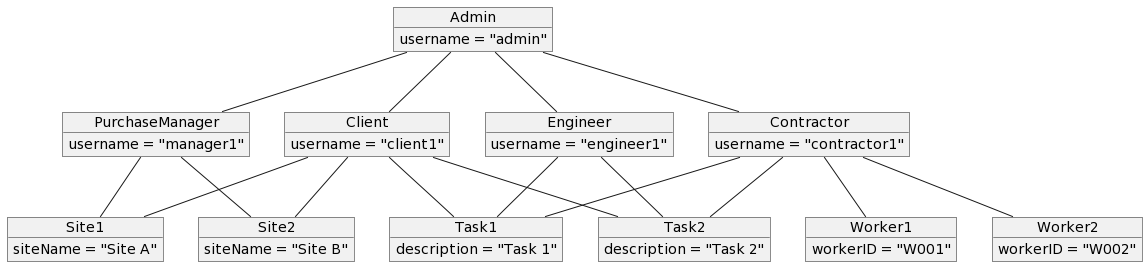

The diagram above was rendered by PlantUML. Its source (embedded in the PNG):
@startuml
object Admin
object Client
object Contractor
object Engineer
object PurchaseManager

Admin : username = "admin"
Client : username = "client1"
Contractor : username = "contractor1"
Engineer : username = "engineer1"
PurchaseManager : username = "manager1"

object Site1
object Site2
object Task1
object Task2
object Worker1
object Worker2

Site1 : siteName = "Site A"
Site2 : siteName = "Site B"
Task1 : description = "Task 1"
Task2 : description = "Task 2"
Worker1 : workerID = "W001"
Worker2 : workerID = "W002"

Admin -- Client
Admin -- Contractor
Admin -- Engineer
Admin -- PurchaseManager

Client -- Site1
Client -- Site2
Client -- Task1
Client -- Task2

Contractor -- Task1
Contractor -- Task2
Contractor -- Worker1
Contractor -- Worker2

Engineer -- Task1
Engineer -- Task2

PurchaseManager -- Site1
PurchaseManager -- Site2
@enduml